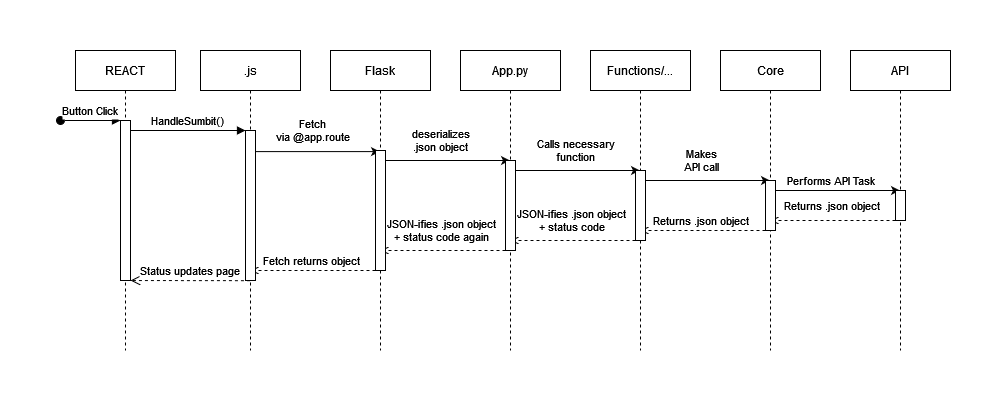

The diagram above was exported from draw.io. Its source (the exported page's mxGraphModel, read from the mxfile embedded in the PNG):
<mxGraphModel dx="1177" dy="439" grid="1" gridSize="10" guides="1" tooltips="1" connect="1" arrows="1" fold="1" page="1" pageScale="1" pageWidth="850" pageHeight="1100" math="0" shadow="0">
  <root>
    <mxCell id="0" />
    <mxCell id="1" parent="0" />
    <mxCell id="4vXtBMb-7IYt6po9CU6H-28" value="" style="edgeStyle=orthogonalEdgeStyle;rounded=0;orthogonalLoop=1;jettySize=auto;html=1;fontSize=11;fontColor=#000000;dashed=1;endArrow=open;endFill=0;" edge="1" parent="1" source="4vXtBMb-7IYt6po9CU6H-16" target="4vXtBMb-7IYt6po9CU6H-10">
      <mxGeometry relative="1" as="geometry">
        <Array as="points">
          <mxPoint x="830" y="260" />
          <mxPoint x="830" y="260" />
        </Array>
      </mxGeometry>
    </mxCell>
    <mxCell id="4vXtBMb-7IYt6po9CU6H-29" value="&lt;div&gt;Returns .json object&lt;/div&gt;" style="edgeLabel;html=1;align=center;verticalAlign=middle;resizable=0;points=[];fontSize=11;fontColor=#000000;" vertex="1" connectable="0" parent="4vXtBMb-7IYt6po9CU6H-28">
      <mxGeometry x="0.1194" y="-1" relative="1" as="geometry">
        <mxPoint x="5" y="-9" as="offset" />
      </mxGeometry>
    </mxCell>
    <mxCell id="4vXtBMb-7IYt6po9CU6H-24" value="" style="edgeStyle=orthogonalEdgeStyle;rounded=0;orthogonalLoop=1;jettySize=auto;html=1;fontSize=11;fontColor=#000000;dashed=1;endArrow=open;endFill=0;" edge="1" parent="1" source="4vXtBMb-7IYt6po9CU6H-21" target="4vXtBMb-7IYt6po9CU6H-15">
      <mxGeometry relative="1" as="geometry">
        <mxPoint x="870" y="288" as="targetPoint" />
        <Array as="points">
          <mxPoint x="940" y="250" />
          <mxPoint x="940" y="250" />
        </Array>
      </mxGeometry>
    </mxCell>
    <mxCell id="4vXtBMb-7IYt6po9CU6H-25" value="&lt;div&gt;Returns .json object&lt;/div&gt;" style="edgeLabel;html=1;align=center;verticalAlign=middle;resizable=0;points=[];fontSize=11;fontColor=#000000;" vertex="1" connectable="0" parent="4vXtBMb-7IYt6po9CU6H-24">
      <mxGeometry x="-0.2233" y="-1" relative="1" as="geometry">
        <mxPoint x="-16" y="-14" as="offset" />
      </mxGeometry>
    </mxCell>
    <mxCell id="4vXtBMb-7IYt6po9CU6H-30" value="" style="edgeStyle=orthogonalEdgeStyle;rounded=0;orthogonalLoop=1;jettySize=auto;html=1;fontSize=11;fontColor=#000000;dashed=1;endArrow=open;endFill=0;" edge="1" parent="1" source="4vXtBMb-7IYt6po9CU6H-11" target="4vXtBMb-7IYt6po9CU6H-6">
      <mxGeometry relative="1" as="geometry">
        <Array as="points">
          <mxPoint x="720" y="270" />
          <mxPoint x="720" y="270" />
        </Array>
      </mxGeometry>
    </mxCell>
    <mxCell id="4vXtBMb-7IYt6po9CU6H-31" value="&lt;div style=&quot;font-size: 11px;&quot;&gt;JSON-ifies .json object &lt;br style=&quot;font-size: 11px;&quot;&gt;&lt;/div&gt;&lt;div style=&quot;font-size: 11px;&quot;&gt;+ status code&lt;/div&gt;" style="edgeLabel;html=1;align=center;verticalAlign=middle;resizable=0;points=[];fontSize=11;fontColor=#000000;spacing=0;" vertex="1" connectable="0" parent="4vXtBMb-7IYt6po9CU6H-30">
      <mxGeometry x="0.2427" relative="1" as="geometry">
        <mxPoint x="13" y="-20" as="offset" />
      </mxGeometry>
    </mxCell>
    <mxCell id="4vXtBMb-7IYt6po9CU6H-32" value="" style="edgeStyle=orthogonalEdgeStyle;rounded=0;orthogonalLoop=1;jettySize=auto;html=1;fontFamily=Helvetica;fontSize=11;fontColor=#000000;dashed=1;endArrow=open;endFill=0;" edge="1" parent="1" source="4vXtBMb-7IYt6po9CU6H-7" target="4vXtBMb-7IYt6po9CU6H-1">
      <mxGeometry relative="1" as="geometry">
        <Array as="points">
          <mxPoint x="550" y="280" />
          <mxPoint x="550" y="280" />
        </Array>
      </mxGeometry>
    </mxCell>
    <mxCell id="4vXtBMb-7IYt6po9CU6H-34" value="&lt;div style=&quot;font-size: 11px;&quot;&gt;JSON-ifies .json object &lt;br&gt;&lt;/div&gt;&lt;div style=&quot;font-size: 11px;&quot;&gt;+ status code again&lt;br style=&quot;font-size: 11px;&quot;&gt;&lt;/div&gt;" style="edgeLabel;html=1;align=center;verticalAlign=middle;resizable=0;points=[];fontSize=11;fontFamily=Helvetica;fontColor=#000000;" vertex="1" connectable="0" parent="4vXtBMb-7IYt6po9CU6H-32">
      <mxGeometry x="0.1785" y="-1" relative="1" as="geometry">
        <mxPoint x="9" y="-19" as="offset" />
      </mxGeometry>
    </mxCell>
    <mxCell id="4vXtBMb-7IYt6po9CU6H-33" value="" style="edgeStyle=orthogonalEdgeStyle;rounded=0;orthogonalLoop=1;jettySize=auto;html=1;fontFamily=Helvetica;fontSize=11;fontColor=#000000;dashed=1;endArrow=open;endFill=0;" edge="1" parent="1" source="4vXtBMb-7IYt6po9CU6H-2" target="3nuBFxr9cyL0pnOWT2aG-5">
      <mxGeometry relative="1" as="geometry">
        <Array as="points">
          <mxPoint x="420" y="300" />
          <mxPoint x="420" y="300" />
        </Array>
      </mxGeometry>
    </mxCell>
    <mxCell id="4vXtBMb-7IYt6po9CU6H-35" value="Fetch returns object" style="edgeLabel;html=1;align=center;verticalAlign=middle;resizable=0;points=[];fontSize=11;fontFamily=Helvetica;fontColor=#000000;" vertex="1" connectable="0" parent="4vXtBMb-7IYt6po9CU6H-33">
      <mxGeometry x="-0.2058" y="-1" relative="1" as="geometry">
        <mxPoint x="-15" y="-9" as="offset" />
      </mxGeometry>
    </mxCell>
    <mxCell id="3nuBFxr9cyL0pnOWT2aG-1" value="REACT" style="shape=umlLifeline;perimeter=lifelinePerimeter;container=1;collapsible=0;recursiveResize=0;rounded=0;shadow=0;strokeWidth=1;" parent="1" vertex="1">
      <mxGeometry x="175" y="80" width="100" height="300" as="geometry" />
    </mxCell>
    <mxCell id="3nuBFxr9cyL0pnOWT2aG-2" value="" style="points=[];perimeter=orthogonalPerimeter;rounded=0;shadow=0;strokeWidth=1;" parent="3nuBFxr9cyL0pnOWT2aG-1" vertex="1">
      <mxGeometry x="45" y="70" width="10" height="160" as="geometry" />
    </mxCell>
    <mxCell id="3nuBFxr9cyL0pnOWT2aG-3" value="Button Click" style="verticalAlign=bottom;startArrow=oval;endArrow=block;startSize=8;shadow=0;strokeWidth=1;" parent="3nuBFxr9cyL0pnOWT2aG-1" target="3nuBFxr9cyL0pnOWT2aG-2" edge="1">
      <mxGeometry relative="1" as="geometry">
        <mxPoint x="-15" y="70" as="sourcePoint" />
      </mxGeometry>
    </mxCell>
    <mxCell id="4vXtBMb-7IYt6po9CU6H-3" value="" style="edgeStyle=orthogonalEdgeStyle;rounded=0;orthogonalLoop=1;jettySize=auto;html=1;fontSize=24;fontColor=#000000;exitX=0.493;exitY=0.337;exitDx=0;exitDy=0;exitPerimeter=0;" edge="1" parent="1" source="3nuBFxr9cyL0pnOWT2aG-5" target="4vXtBMb-7IYt6po9CU6H-1">
      <mxGeometry relative="1" as="geometry">
        <Array as="points">
          <mxPoint x="480" y="181" />
          <mxPoint x="480" y="181" />
        </Array>
      </mxGeometry>
    </mxCell>
    <mxCell id="4vXtBMb-7IYt6po9CU6H-5" value="&lt;div&gt;Fetch&lt;/div&gt;&lt;div&gt;via @app.route&lt;/div&gt;" style="edgeLabel;html=1;align=center;verticalAlign=middle;resizable=0;points=[];fontSize=11;fontColor=#000000;" vertex="1" connectable="0" parent="4vXtBMb-7IYt6po9CU6H-3">
      <mxGeometry x="-0.2835" y="1" relative="1" as="geometry">
        <mxPoint x="16" y="-20" as="offset" />
      </mxGeometry>
    </mxCell>
    <mxCell id="3nuBFxr9cyL0pnOWT2aG-5" value=".js" style="shape=umlLifeline;perimeter=lifelinePerimeter;container=1;collapsible=0;recursiveResize=0;rounded=0;shadow=0;strokeWidth=1;" parent="1" vertex="1">
      <mxGeometry x="300" y="80" width="100" height="300" as="geometry" />
    </mxCell>
    <mxCell id="3nuBFxr9cyL0pnOWT2aG-6" value="" style="points=[];perimeter=orthogonalPerimeter;rounded=0;shadow=0;strokeWidth=1;" parent="3nuBFxr9cyL0pnOWT2aG-5" vertex="1">
      <mxGeometry x="45" y="80" width="10" height="150" as="geometry" />
    </mxCell>
    <mxCell id="3nuBFxr9cyL0pnOWT2aG-7" value="Status updates page" style="verticalAlign=bottom;endArrow=open;dashed=1;endSize=8;exitX=0.44;exitY=1.001;shadow=0;strokeWidth=1;exitDx=0;exitDy=0;exitPerimeter=0;" parent="1" source="3nuBFxr9cyL0pnOWT2aG-6" target="3nuBFxr9cyL0pnOWT2aG-2" edge="1">
      <mxGeometry relative="1" as="geometry">
        <mxPoint x="275" y="236" as="targetPoint" />
      </mxGeometry>
    </mxCell>
    <mxCell id="3nuBFxr9cyL0pnOWT2aG-8" value="HandleSumbit()" style="verticalAlign=bottom;endArrow=block;entryX=0;entryY=0;shadow=0;strokeWidth=1;" parent="1" source="3nuBFxr9cyL0pnOWT2aG-2" target="3nuBFxr9cyL0pnOWT2aG-6" edge="1">
      <mxGeometry relative="1" as="geometry">
        <mxPoint x="275" y="160" as="sourcePoint" />
        <Array as="points">
          <mxPoint x="340" y="160" />
        </Array>
      </mxGeometry>
    </mxCell>
    <mxCell id="4vXtBMb-7IYt6po9CU6H-8" value="" style="edgeStyle=orthogonalEdgeStyle;rounded=0;orthogonalLoop=1;jettySize=auto;html=1;fontSize=11;fontColor=#000000;exitX=0.771;exitY=0.217;exitDx=0;exitDy=0;exitPerimeter=0;" edge="1" parent="1" source="4vXtBMb-7IYt6po9CU6H-2" target="4vXtBMb-7IYt6po9CU6H-6">
      <mxGeometry relative="1" as="geometry">
        <mxPoint x="475" y="230" as="sourcePoint" />
        <Array as="points">
          <mxPoint x="475" y="195" />
          <mxPoint x="475" y="190" />
        </Array>
      </mxGeometry>
    </mxCell>
    <mxCell id="4vXtBMb-7IYt6po9CU6H-9" value="&lt;div&gt;deserializes&lt;/div&gt;&lt;div&gt;.json object&lt;/div&gt;" style="edgeLabel;html=1;align=center;verticalAlign=middle;resizable=0;points=[];fontSize=11;fontColor=#000000;" vertex="1" connectable="0" parent="4vXtBMb-7IYt6po9CU6H-8">
      <mxGeometry x="0.2331" y="-1" relative="1" as="geometry">
        <mxPoint x="-9" y="-21" as="offset" />
      </mxGeometry>
    </mxCell>
    <mxCell id="4vXtBMb-7IYt6po9CU6H-1" value="Flask" style="shape=umlLifeline;perimeter=lifelinePerimeter;container=1;collapsible=0;recursiveResize=0;rounded=0;shadow=0;strokeWidth=1;" vertex="1" parent="1">
      <mxGeometry x="430" y="80" width="100" height="300" as="geometry" />
    </mxCell>
    <mxCell id="4vXtBMb-7IYt6po9CU6H-2" value="" style="points=[];perimeter=orthogonalPerimeter;rounded=0;shadow=0;strokeWidth=1;" vertex="1" parent="4vXtBMb-7IYt6po9CU6H-1">
      <mxGeometry x="45" y="100" width="10" height="120" as="geometry" />
    </mxCell>
    <mxCell id="4vXtBMb-7IYt6po9CU6H-12" value="" style="edgeStyle=orthogonalEdgeStyle;rounded=0;orthogonalLoop=1;jettySize=auto;html=1;fontSize=11;fontColor=#000000;" edge="1" parent="1" source="4vXtBMb-7IYt6po9CU6H-6" target="4vXtBMb-7IYt6po9CU6H-10">
      <mxGeometry relative="1" as="geometry">
        <Array as="points">
          <mxPoint x="670" y="200" />
          <mxPoint x="670" y="200" />
        </Array>
      </mxGeometry>
    </mxCell>
    <mxCell id="4vXtBMb-7IYt6po9CU6H-18" value="&lt;div&gt;Calls necessary&lt;/div&gt;&lt;div&gt;function&lt;/div&gt;" style="edgeLabel;html=1;align=center;verticalAlign=middle;resizable=0;points=[];fontSize=11;fontColor=#000000;" vertex="1" connectable="0" parent="4vXtBMb-7IYt6po9CU6H-12">
      <mxGeometry x="-0.1266" y="5" relative="1" as="geometry">
        <mxPoint x="8" y="-15" as="offset" />
      </mxGeometry>
    </mxCell>
    <mxCell id="4vXtBMb-7IYt6po9CU6H-6" value="App.py" style="shape=umlLifeline;perimeter=lifelinePerimeter;container=1;collapsible=0;recursiveResize=0;rounded=0;shadow=0;strokeWidth=1;" vertex="1" parent="1">
      <mxGeometry x="560" y="80" width="100" height="300" as="geometry" />
    </mxCell>
    <mxCell id="4vXtBMb-7IYt6po9CU6H-7" value="" style="points=[];perimeter=orthogonalPerimeter;rounded=0;shadow=0;strokeWidth=1;" vertex="1" parent="4vXtBMb-7IYt6po9CU6H-6">
      <mxGeometry x="45" y="110" width="10" height="90" as="geometry" />
    </mxCell>
    <mxCell id="4vXtBMb-7IYt6po9CU6H-17" value="" style="edgeStyle=orthogonalEdgeStyle;rounded=0;orthogonalLoop=1;jettySize=auto;html=1;fontSize=11;fontColor=#000000;" edge="1" parent="1" source="4vXtBMb-7IYt6po9CU6H-10" target="4vXtBMb-7IYt6po9CU6H-15">
      <mxGeometry relative="1" as="geometry">
        <Array as="points">
          <mxPoint x="810" y="210" />
          <mxPoint x="810" y="210" />
        </Array>
      </mxGeometry>
    </mxCell>
    <mxCell id="4vXtBMb-7IYt6po9CU6H-19" value="&lt;div&gt;Makes &lt;br&gt;&lt;/div&gt;&lt;div&gt;API call&lt;/div&gt;" style="edgeLabel;html=1;align=center;verticalAlign=middle;resizable=0;points=[];fontSize=11;fontColor=#000000;" vertex="1" connectable="0" parent="4vXtBMb-7IYt6po9CU6H-17">
      <mxGeometry x="-0.2205" y="-1" relative="1" as="geometry">
        <mxPoint x="10" y="-21" as="offset" />
      </mxGeometry>
    </mxCell>
    <mxCell id="4vXtBMb-7IYt6po9CU6H-10" value="Functions/..." style="shape=umlLifeline;perimeter=lifelinePerimeter;container=1;collapsible=0;recursiveResize=0;rounded=0;shadow=0;strokeWidth=1;" vertex="1" parent="1">
      <mxGeometry x="690" y="80" width="100" height="300" as="geometry" />
    </mxCell>
    <mxCell id="4vXtBMb-7IYt6po9CU6H-11" value="" style="points=[];perimeter=orthogonalPerimeter;rounded=0;shadow=0;strokeWidth=1;" vertex="1" parent="4vXtBMb-7IYt6po9CU6H-10">
      <mxGeometry x="45" y="120" width="10" height="70" as="geometry" />
    </mxCell>
    <mxCell id="4vXtBMb-7IYt6po9CU6H-22" value="" style="edgeStyle=orthogonalEdgeStyle;rounded=0;orthogonalLoop=1;jettySize=auto;html=1;fontSize=11;fontColor=#000000;" edge="1" parent="1" source="4vXtBMb-7IYt6po9CU6H-15" target="4vXtBMb-7IYt6po9CU6H-20">
      <mxGeometry relative="1" as="geometry">
        <Array as="points">
          <mxPoint x="930" y="220" />
          <mxPoint x="930" y="220" />
        </Array>
      </mxGeometry>
    </mxCell>
    <mxCell id="4vXtBMb-7IYt6po9CU6H-23" value="&lt;div&gt;Performs API Task&lt;/div&gt;" style="edgeLabel;html=1;align=center;verticalAlign=middle;resizable=0;points=[];fontSize=11;fontColor=#000000;" vertex="1" connectable="0" parent="4vXtBMb-7IYt6po9CU6H-22">
      <mxGeometry x="0.2602" y="1" relative="1" as="geometry">
        <mxPoint x="-22" y="-9" as="offset" />
      </mxGeometry>
    </mxCell>
    <mxCell id="4vXtBMb-7IYt6po9CU6H-15" value="Core" style="shape=umlLifeline;perimeter=lifelinePerimeter;container=1;collapsible=0;recursiveResize=0;rounded=0;shadow=0;strokeWidth=1;" vertex="1" parent="1">
      <mxGeometry x="820" y="80" width="100" height="300" as="geometry" />
    </mxCell>
    <mxCell id="4vXtBMb-7IYt6po9CU6H-16" value="" style="points=[];perimeter=orthogonalPerimeter;rounded=0;shadow=0;strokeWidth=1;" vertex="1" parent="4vXtBMb-7IYt6po9CU6H-15">
      <mxGeometry x="45" y="130" width="10" height="50" as="geometry" />
    </mxCell>
    <mxCell id="4vXtBMb-7IYt6po9CU6H-20" value="API" style="shape=umlLifeline;perimeter=lifelinePerimeter;container=1;collapsible=0;recursiveResize=0;rounded=0;shadow=0;strokeWidth=1;" vertex="1" parent="1">
      <mxGeometry x="950" y="80" width="100" height="300" as="geometry" />
    </mxCell>
    <mxCell id="4vXtBMb-7IYt6po9CU6H-21" value="" style="points=[];perimeter=orthogonalPerimeter;rounded=0;shadow=0;strokeWidth=1;" vertex="1" parent="4vXtBMb-7IYt6po9CU6H-20">
      <mxGeometry x="45" y="140" width="10" height="30" as="geometry" />
    </mxCell>
  </root>
</mxGraphModel>